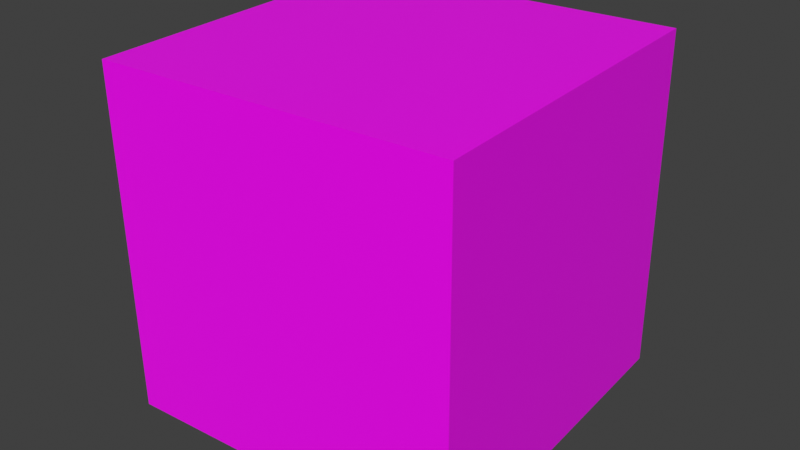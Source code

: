 # Source: dado_naa.blend  (saved by Blender 3.0.42; exported with 4.5.12 LTS)
import bpy
from mathutils import Matrix  # noqa: F401  (used for matrix-valued properties, if any)

bpy.ops.wm.read_factory_settings(use_empty=True)
scene = bpy.context.scene
scene.name = 'Scene'

# ---- collections
col_collection = bpy.data.collections.new('Collection'); scene.collection.children.link(col_collection)

# ---- images (referenced by path relative to the original .blend; pixels are not part of the script)
import os
ASSET_DIR = os.environ.get("B2B_ASSET_DIR", "")  # directory of the original .blend (textures are referenced by path, not embedded)
HERE = os.path.dirname(os.path.abspath(__file__))  # packed textures are extracted next to this script under _unpacked/

def load_image(name, relpath, width, height, colorspace="sRGB"):
    """Load a texture the original file referenced (path relative to the .blend, or extracted next to this script)."""
    p = next((c for c in (os.path.join(HERE, relpath), os.path.join(ASSET_DIR, relpath)) if relpath and os.path.exists(c)), "")
    if p:
        img = bpy.data.images.load(p, check_existing=True)
        img.name = name
    else:  # same state as the original file: an image datablock whose file is absent (Cycles renders it pink)
        img = bpy.data.images.new(name, width, height)
        img.source = "FILE"
        img.filepath = "//" + (relpath or name)
    img.colorspace_settings.name = colorspace
    return img
img_dado_animales_naa_png = load_image('dado_animales_NAA.png', 'Textures/dado_animales_NAA.png', 1024, 1024, 'sRGB')

# ---- materials (node trees are filled in below, after node groups)
mat_material = bpy.data.materials.new('Material')
mat_material.alpha_threshold = 0.0
mat_material.use_transparent_shadow = False
mat_material.line_color = (0.0, 0.0, 0.0, 1.0)

# ---- material node trees
mat_material.use_nodes = True; mat_material.node_tree.nodes.clear()
_N = mat_material.node_tree.nodes; _L = mat_material.node_tree.links
n0 = _N.new('ShaderNodeOutputMaterial'); n0.name = 'Material Output'; n0.location = (300, 300)
n1 = _N.new('ShaderNodeBsdfPrincipled'); n1.name = 'Principled BSDF'; n1.location = (10, 300)
n1.distribution = 'GGX'
n1.subsurface_method = 'RANDOM_WALK_SKIN'
n1.inputs[2].default_value = 0.4
n1.inputs[3].default_value = 1.45
n1.inputs[27].default_value = (0.0, 0.0, 0.0, 1.0)
n1.inputs[28].default_value = 1.0
n2 = _N.new('ShaderNodeTexImage'); n2.name = 'Imagen'; n2.location = (-280, 280)
n2.image = img_dado_animales_naa_png
_L.new(n1.outputs[0], n0.inputs[0])
_L.new(n2.outputs[0], n1.inputs[0])
n0.is_active_output = True

# ---- world
world_world = bpy.data.worlds.new('World'); scene.world = world_world
world_world.use_nodes = True; world_world.node_tree.nodes.clear()
_N = world_world.node_tree.nodes; _L = world_world.node_tree.links
n0 = _N.new('ShaderNodeOutputWorld'); n0.name = 'World Output'; n0.location = (300, 300)
n1 = _N.new('ShaderNodeBackground'); n1.name = 'Background'; n1.location = (10, 300)
n1.inputs[0].default_value = (0.05088, 0.05088, 0.05088, 1.0)
_L.new(n1.outputs[0], n0.inputs[0])
n0.is_active_output = True
world_world.color = (0.05088, 0.05088, 0.05088)
world_world.use_sun_shadow = False
world_world.sun_shadow_jitter_overblur = 0.0

# ---- meshes
me_cube = bpy.data.meshes.new('Cube')
me_cube.from_pydata([], [], [])
_uv = me_cube.uv_layers.new(name='UVMap')
_uv.uv.foreach_set('vector', [])
me_cube.materials.append(mat_material)
me_cube.use_remesh_preserve_volume = False
me_cube.use_remesh_preserve_attributes = False
me_cube.use_mirror_vertex_groups = False
me_cube.update()
me_cube_001 = bpy.data.meshes.new('Cube.001')
me_cube_001.from_pydata([(1.014, -0.9963, -0.9892), (0.9951, -0.9941, 1.011), (1.005, 1.004, -0.9915), (0.9855, 1.006, 1.008), (-0.9855, -1.006, -1.008), (-1.005, -1.004, 0.9915), (-0.9951, 0.9941, -1.011), (-1.014, 0.9963, 0.9892)], [], [(0, 4, 6, 2), (3, 2, 6, 7), (7, 6, 4, 5), (5, 1, 3, 7), (1, 0, 2, 3), (5, 4, 0, 1)])
_uv = me_cube_001.uv_layers.new(name='UVMap')
_uv.uv.foreach_set('vector', [0.4965, 0.3359, 0.4992, 0.001982, 0.7433, -0.00114, 0.7484, 0.3348, 0.7457, 0.6687, 0.7484, 0.3348, 0.9964, 0.3356, 0.9937, 0.6637, 0.0016, 0.6644, 0.002384, 0.3344, 0.2485, 0.3352, 0.2496, 0.6633, 0.4949, 0.998, 0.4957, 0.6719, 0.7457, 0.6687, 0.7429, 0.9988, 0.4957, 0.6719, 0.4965, 0.3359, 0.7484, 0.3348, 0.7457, 0.6687, 0.2496, 0.6633, 0.2485, 0.3352, 0.4965, 0.3359, 0.4957, 0.6719])
me_cube_001.materials.append(mat_material)
me_cube_001.use_remesh_preserve_volume = False
me_cube_001.use_remesh_preserve_attributes = False
me_cube_001.use_mirror_vertex_groups = False
me_cube_001.update()

# ---- objects
ob_cube = bpy.data.objects.new('Cube', me_cube)
ob_cube_001 = bpy.data.objects.new('Cube.001', me_cube_001)

# ---- transforms, parenting, visibility, modifiers, constraints
ob_cube.location = (0.0, 0.0, 0.0)
ob_cube.lock_rotations_4d = False
ob_cube.empty_display_type = 'ARROWS'
ob_cube.lineart.crease_threshold = 0.0
ob_cube_001.location = (0.0, 0.0, 0.0)
ob_cube_001.rotation_euler = (0.0, -0.0, 1.623)
ob_cube_001.lock_rotations_4d = False
ob_cube_001.empty_display_type = 'ARROWS'
ob_cube_001.lineart.crease_threshold = 0.0

# ---- collection membership
col_collection.objects.link(ob_cube)
col_collection.objects.link(ob_cube_001)

# ---- scene / render settings (as saved in the file)
scene.frame_start = 1; scene.frame_end = 250; scene.frame_set(1)
scene.render.engine = 'BLENDER_EEVEE_NEXT'
scene.cycles.sampling_pattern = 'TABULATED_SOBOL'
scene.cycles.use_light_tree = False
scene.view_settings.view_transform = 'Standard'
bpy.context.view_layer.update()

# ---- added for rendering (the .blend has no active camera and no usable light): camera, sun
cam_auto = bpy.data.cameras.new('AutoCamera')
cam_auto.lens = 50.0
cam_auto.sensor_width = 36.0
cam_auto.clip_end = 1000.0
ob_auto_camera = bpy.data.objects.new('AutoCamera', cam_auto)
scene.collection.objects.link(ob_auto_camera)
ob_auto_camera.location = (3.34949, -4.01939, 2.67959)
ob_auto_camera.rotation_euler = (1.09748, -7.21219e-08, 0.694738)
scene.camera = ob_auto_camera
light_auto_sun = bpy.data.lights.new('AutoSun', 'SUN')
light_auto_sun.energy = 3.0
light_auto_sun.angle = 0.0523599
ob_auto_sun = bpy.data.objects.new('AutoSun', light_auto_sun)
scene.collection.objects.link(ob_auto_sun)
ob_auto_sun.rotation_euler = (0.872665, 0.174533, 0.523599)
bpy.context.view_layer.update()
